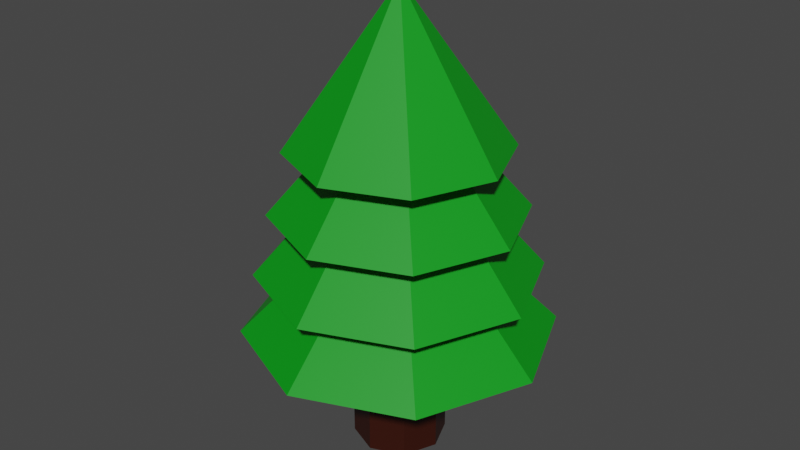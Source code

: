 # Source: Tree.blend  (saved by Blender 2.80.75; exported with 4.5.12 LTS)
import bpy
from mathutils import Matrix  # noqa: F401  (used for matrix-valued properties, if any)

bpy.ops.wm.read_factory_settings(use_empty=True)
scene = bpy.context.scene
scene.name = 'Scene'

# ---- collections
col_collection = bpy.data.collections.new('Collection'); scene.collection.children.link(col_collection)

# ---- materials (node trees are filled in below, after node groups)
mat_trunk = bpy.data.materials.new('Trunk')
mat_trunk.use_transparent_shadow = False
mat_branches = bpy.data.materials.new('Branches')
mat_branches.use_transparent_shadow = False

# ---- material node trees
mat_trunk.use_nodes = True; mat_trunk.node_tree.nodes.clear()
_N = mat_trunk.node_tree.nodes; _L = mat_trunk.node_tree.links
n0 = _N.new('ShaderNodeOutputMaterial'); n0.name = 'Material Output'; n0.location = (300, 300)
n1 = _N.new('ShaderNodeBsdfPrincipled'); n1.name = 'Principled BSDF'; n1.location = (10, 300)
n1.distribution = 'GGX'
n1.subsurface_method = 'BURLEY'
n1.inputs[0].default_value = (0.03522, 0.004172, 0.0, 1.0)
n1.inputs[3].default_value = 1.45
n1.inputs[27].default_value = (0.0, 0.0, 0.0, 1.0)
n1.inputs[28].default_value = 1.0
_L.new(n1.outputs[0], n0.inputs[0])
n0.is_active_output = True
mat_branches.use_nodes = True; mat_branches.node_tree.nodes.clear()
_N = mat_branches.node_tree.nodes; _L = mat_branches.node_tree.links
n0 = _N.new('ShaderNodeOutputMaterial'); n0.name = 'Material Output'; n0.location = (300, 300)
n1 = _N.new('ShaderNodeBsdfPrincipled'); n1.name = 'Principled BSDF'; n1.location = (10, 300)
n1.distribution = 'GGX'
n1.subsurface_method = 'BURLEY'
n1.inputs[0].default_value = (0.0, 0.3108, 0.007676, 1.0)
n1.inputs[3].default_value = 1.45
n1.inputs[27].default_value = (0.0, 0.0, 0.0, 1.0)
n1.inputs[28].default_value = 1.0
_L.new(n1.outputs[0], n0.inputs[0])
n0.is_active_output = True

# ---- world
world_world = bpy.data.worlds.new('World'); scene.world = world_world
world_world.use_nodes = True; world_world.node_tree.nodes.clear()
_N = world_world.node_tree.nodes; _L = world_world.node_tree.links
n0 = _N.new('ShaderNodeOutputWorld'); n0.name = 'World Output'; n0.location = (300, 300)
n1 = _N.new('ShaderNodeBackground'); n1.name = 'Background'; n1.location = (10, 300)
n1.inputs[0].default_value = (0.05088, 0.05088, 0.05088, 1.0)
_L.new(n1.outputs[0], n0.inputs[0])
n0.is_active_output = True
world_world.color = (0.05088, 0.05088, 0.05088)
world_world.use_sun_shadow = False
world_world.sun_shadow_jitter_overblur = 0.0

# ---- meshes
me_cylinder_001 = bpy.data.meshes.new('Cylinder.001')
me_cylinder_001.from_pydata([(0.0, 0.0, 0.0), (-0.03, 3.311e-08, 0.0), (-0.03, 3.311e-08, 0.1), (-0.1, 1.516e-08, 0.08), (-0.03, 3.311e-09, 0.15), (-0.09004, 3.311e-09, 0.1198), (-0.01979, 3.311e-09, 0.2004), (-0.08018, 3.311e-09, 0.16), (-0.009926, 3.311e-09, 0.2402), (-0.06983, 3.311e-09, 0.1999), (-6.553e-05, 3.311e-09, 0.2999), (0.0, -2.22e-16, 0.0), (-0.0212, 0.02123, 0.0), (-0.0212, 0.02123, 0.1), (-0.07069, 0.0708, 0.08), (-0.0212, 0.02123, 0.15), (-0.06362, 0.06372, 0.1198), (-0.01398, 0.014, 0.2004), (-0.05666, 0.05674, 0.16), (-0.007014, 0.007024, 0.2402), (-0.04934, 0.04941, 0.1999), (-4.63e-05, 4.637e-05, 0.2999), (-1.571e-16, -3.789e-16, 0.0), (4.37e-05, 0.03, 0.0), (4.37e-05, 0.03, 0.1), (0.0001517, 0.1001, 0.08), (4.367e-05, 0.03, 0.15), (0.000131, 0.09004, 0.1198), (2.88e-05, 0.01979, 0.2004), (0.0001167, 0.08018, 0.16), (1.445e-05, 0.009926, 0.2402), (0.0001016, 0.06983, 0.1999), (9.868e-08, 6.553e-05, 0.2999), (-3.792e-16, -3.786e-16, 0.0), (0.02126, 0.02117, 0.0), (0.02126, 0.02117, 0.1), (0.07091, 0.07059, 0.08), (0.02126, 0.02117, 0.15), (0.06381, 0.06353, 0.1198), (0.01402, 0.01396, 0.2004), (0.05682, 0.05657, 0.16), (0.007034, 0.007003, 0.2402), (0.04948, 0.04927, 0.1999), (4.644e-05, 4.623e-05, 0.2999), (-5.358e-16, -2.213e-16, 0.0), (0.03, -8.736e-05, 0.0), (0.03, -8.736e-05, 0.1), (0.1001, -0.0002913, 0.08), (0.03, -8.733e-05, 0.15), (0.09004, -0.0002621, 0.1198), (0.01979, -5.76e-05, 0.2004), (0.08018, -0.0002334, 0.16), (0.009926, -2.89e-05, 0.2402), (0.06983, -0.0002033, 0.1999), (6.552e-05, -1.94e-07, 0.2999), (-5.352e-16, 7.789e-19, 0.0), (0.02114, -0.02129, 0.0), (0.02114, -0.02129, 0.1), (0.0705, -0.07101, 0.08), (0.02114, -0.02129, 0.15), (0.06344, -0.0639, 0.1198), (0.01394, -0.01404, 0.2004), (0.05649, -0.0569, 0.16), (0.006993, -0.007044, 0.2402), (0.0492, -0.04956, 0.1999), (4.616e-05, -4.65e-05, 0.2999), (-3.776e-16, 1.572e-16, 0.0), (-0.000131, -0.03, 0.0), (-0.000131, -0.03, 0.1), (-0.0004308, -0.1001, 0.08), (-0.000131, -0.03, 0.15), (-0.0003931, -0.09004, 0.1198), (-8.64e-05, -0.01979, 0.2004), (-0.0003501, -0.08018, 0.16), (-4.334e-05, -0.009926, 0.2402), (-0.0003049, -0.06983, 0.1999), (-2.894e-07, -6.552e-05, 0.2999), (-1.556e-16, 1.562e-16, 0.0), (-0.02132, -0.0211, 0.0), (-0.02132, -0.0211, 0.1), (-0.0711, -0.07039, 0.08), (-0.02132, -0.0211, 0.15), (-0.06399, -0.06334, 0.1198), (-0.01406, -0.01392, 0.2004), (-0.05699, -0.05641, 0.16), (-0.007054, -0.006983, 0.2402), (-0.04963, -0.04912, 0.1999), (-4.657e-05, -4.609e-05, 0.2999), (6.417e-19, -1.561e-18, 0.0), (-0.03, 0.0001747, 0.0), (-0.03, 0.0001747, 0.1), (-0.1, 0.0005825, 0.08), (-0.03, 0.0001746, 0.15), (-0.09004, 0.0005242, 0.1198), (-0.01979, 0.0001152, 0.2004), (-0.08018, 0.0004668, 0.16), (-0.009926, 5.779e-05, 0.2402), (-0.06983, 0.0004065, 0.1999), (-6.552e-05, 3.848e-07, 0.2999)], [], [(9, 10, 21, 20), (6, 7, 18, 17), (3, 4, 15, 14), (1, 2, 13, 12), (7, 8, 19, 18), (4, 5, 16, 15), (2, 3, 14, 13), (8, 9, 20, 19), (5, 6, 17, 16), (0, 1, 12, 11), (17, 18, 29, 28), (14, 15, 26, 25), (12, 13, 24, 23), (18, 19, 30, 29), (15, 16, 27, 26), (13, 14, 25, 24), (19, 20, 31, 30), (16, 17, 28, 27), (11, 12, 23, 22), (20, 21, 32, 31), (22, 23, 34, 33), (31, 32, 43, 42), (28, 29, 40, 39), (25, 26, 37, 36), (23, 24, 35, 34), (29, 30, 41, 40), (26, 27, 38, 37), (24, 25, 36, 35), (30, 31, 42, 41), (27, 28, 39, 38), (41, 42, 53, 52), (38, 39, 50, 49), (33, 34, 45, 44), (42, 43, 54, 53), (39, 40, 51, 50), (36, 37, 48, 47), (34, 35, 46, 45), (40, 41, 52, 51), (37, 38, 49, 48), (35, 36, 47, 46), (48, 49, 60, 59), (46, 47, 58, 57), (52, 53, 64, 63), (49, 50, 61, 60), (44, 45, 56, 55), (53, 54, 65, 64), (50, 51, 62, 61), (47, 48, 59, 58), (45, 46, 57, 56), (51, 52, 63, 62), (56, 57, 68, 67), (62, 63, 74, 73), (59, 60, 71, 70), (57, 58, 69, 68), (63, 64, 75, 74), (60, 61, 72, 71), (55, 56, 67, 66), (64, 65, 76, 75), (61, 62, 73, 72), (58, 59, 70, 69), (69, 70, 81, 80), (67, 68, 79, 78), (73, 74, 85, 84), (70, 71, 82, 81), (68, 69, 80, 79), (74, 75, 86, 85), (71, 72, 83, 82), (66, 67, 78, 77), (75, 76, 87, 86), (72, 73, 84, 83), (86, 87, 98, 97), (83, 84, 95, 94), (80, 81, 92, 91), (78, 79, 90, 89), (84, 85, 96, 95), (81, 82, 93, 92), (79, 80, 91, 90), (85, 86, 97, 96), (82, 83, 94, 93), (77, 78, 89, 88)])
me_cylinder_001.polygons.foreach_set('material_index', [1, 1, 1, 0, 1, 1, 1, 1, 1, 1, 1, 1, 0, 1, 1, 1, 1, 1, 1, 1, 1, 1, 1, 1, 0, 1, 1, 1, 1, 1, 1, 1, 1, 1, 1, 1, 0, 1, 1, 1, 1, 1, 1, 1, 1, 1, 1, 1, 0, 1, 0, 1, 1, 1, 1, 1, 1, 1, 1, 1, 1, 0, 1, 1, 1, 1, 1, 1, 1, 1, 1, 1, 1, 0, 1, 1, 1, 1, 1, 1])
_uv = me_cylinder_001.uv_layers.new(name='UVMap')
_uv.uv.foreach_set('vector', [0.0, 0.0, 0.0, 0.0, 0.0, 0.0, 0.0, 0.0, 0.0, 0.0, 0.0, 0.0, 0.0, 0.0, 0.0, 0.0, 0.0, 0.0, 0.0, 0.0, 0.0, 0.0, 0.0, 0.0, 0.0, 0.0, 0.0, 0.0, 0.0, 0.0, 0.0, 0.0, 0.0, 0.0, 0.0, 0.0, 0.0, 0.0, 0.0, 0.0, 0.0, 0.0, 0.0, 0.0, 0.0, 0.0, 0.0, 0.0, 0.0, 0.0, 0.0, 0.0, 0.0, 0.0, 0.0, 0.0, 0.0, 0.0, 0.0, 0.0, 0.0, 0.0, 0.0, 0.0, 0.0, 0.0, 0.0, 0.0, 0.0, 0.0, 0.0, 0.0, 0.0, 0.0, 0.0, 0.0, 0.0, 0.0, 0.0, 0.0, 0.0, 0.0, 0.0, 0.0, 0.0, 0.0, 0.0, 0.0, 0.0, 0.0, 0.0, 0.0, 0.0, 0.0, 0.0, 0.0, 0.0, 0.0, 0.0, 0.0, 0.0, 0.0, 0.0, 0.0, 0.0, 0.0, 0.0, 0.0, 0.0, 0.0, 0.0, 0.0, 0.0, 0.0, 0.0, 0.0, 0.0, 0.0, 0.0, 0.0, 0.0, 0.0, 0.0, 0.0, 0.0, 0.0, 0.0, 0.0, 0.0, 0.0, 0.0, 0.0, 0.0, 0.0, 0.0, 0.0, 0.0, 0.0, 0.0, 0.0, 0.0, 0.0, 0.0, 0.0, 0.0, 0.0, 0.0, 0.0, 0.0, 0.0, 0.0, 0.0, 0.0, 0.0, 0.0, 0.0, 0.0, 0.0, 0.0, 0.0, 0.0, 0.0, 0.0, 0.0, 0.0, 0.0, 0.0, 0.0, 0.0, 0.0, 0.0, 0.0, 0.0, 0.0, 0.0, 0.0, 0.0, 0.0, 0.0, 0.0, 0.0, 0.0, 0.0, 0.0, 0.0, 0.0, 0.0, 0.0, 0.0, 0.0, 0.0, 0.0, 0.0, 0.0, 0.0, 0.0, 0.0, 0.0, 0.0, 0.0, 0.0, 0.0, 0.0, 0.0, 0.0, 0.0, 0.0, 0.0, 0.0, 0.0, 0.0, 0.0, 0.0, 0.0, 0.0, 0.0, 0.0, 0.0, 0.0, 0.0, 0.0, 0.0, 0.0, 0.0, 0.0, 0.0, 0.0, 0.0, 0.0, 0.0, 0.0, 0.0, 0.0, 0.0, 0.0, 0.0, 0.0, 0.0, 0.0, 0.0, 0.0, 0.0, 0.0, 0.0, 0.0, 0.0, 0.0, 0.0, 0.0, 0.0, 0.0, 0.0, 0.0, 0.0, 0.0, 0.0, 0.0, 0.0, 0.0, 0.0, 0.0, 0.0, 0.0, 0.0, 0.0, 0.0, 0.0, 0.0, 0.0, 0.0, 0.0, 0.0, 0.0, 0.0, 0.0, 0.0, 0.0, 0.0, 0.0, 0.0, 0.0, 0.0, 0.0, 0.0, 0.0, 0.0, 0.0, 0.0, 0.0, 0.0, 0.0, 0.0, 0.0, 0.0, 0.0, 0.0, 0.0, 0.0, 0.0, 0.0, 0.0, 0.0, 0.0, 0.0, 0.0, 0.0, 0.0, 0.0, 0.0, 0.0, 0.0, 0.0, 0.0, 0.0, 0.0, 0.0, 0.0, 0.0, 0.0, 0.0, 0.0, 0.0, 0.0, 0.0, 0.0, 0.0, 0.0, 0.0, 0.0, 0.0, 0.0, 0.0, 0.0, 0.0, 0.0, 0.0, 0.0, 0.0, 0.0, 0.0, 0.0, 0.0, 0.0, 0.0, 0.0, 0.0, 0.0, 0.0, 0.0, 0.0, 0.0, 0.0, 0.0, 0.0, 0.0, 0.0, 0.0, 0.0, 0.0, 0.0, 0.0, 0.0, 0.0, 0.0, 0.0, 0.0, 0.0, 0.0, 0.0, 0.0, 0.0, 0.0, 0.0, 0.0, 0.0, 0.0, 0.0, 0.0, 0.0, 0.0, 0.0, 0.0, 0.0, 0.0, 0.0, 0.0, 0.0, 0.0, 0.0, 0.0, 0.0, 0.0, 0.0, 0.0, 0.0, 0.0, 0.0, 0.0, 0.0, 0.0, 0.0, 0.0, 0.0, 0.0, 0.0, 0.0, 0.0, 0.0, 0.0, 0.0, 0.0, 0.0, 0.0, 0.0, 0.0, 0.0, 0.0, 0.0, 0.0, 0.0, 0.0, 0.0, 0.0, 0.0, 0.0, 0.0, 0.0, 0.0, 0.0, 0.0, 0.0, 0.0, 0.0, 0.0, 0.0, 0.0, 0.0, 0.0, 0.0, 0.0, 0.0, 0.0, 0.0, 0.0, 0.0, 0.0, 0.0, 0.0, 0.0, 0.0, 0.0, 0.0, 0.0, 0.0, 0.0, 0.0, 0.0, 0.0, 0.0, 0.0, 0.0, 0.0, 0.0, 0.0, 0.0, 0.0, 0.0, 0.0, 0.0, 0.0, 0.0, 0.0, 0.0, 0.0, 0.0, 0.0, 0.0, 0.0, 0.0, 0.0, 0.0, 0.0, 0.0, 0.0, 0.0, 0.0, 0.0, 0.0, 0.0, 0.0, 0.0, 0.0, 0.0, 0.0, 0.0, 0.0, 0.0, 0.0, 0.0, 0.0, 0.0, 0.0, 0.0, 0.0, 0.0, 0.0, 0.0, 0.0, 0.0, 0.0, 0.0, 0.0, 0.0, 0.0, 0.0, 0.0, 0.0, 0.0, 0.0, 0.0, 0.0, 0.0, 0.0, 0.0, 0.0, 0.0, 0.0, 0.0, 0.0, 0.0, 0.0, 0.0, 0.0, 0.0, 0.0, 0.0, 0.0, 0.0, 0.0, 0.0, 0.0, 0.0, 0.0, 0.0, 0.0, 0.0, 0.0, 0.0, 0.0, 0.0, 0.0, 0.0, 0.0, 0.0, 0.0, 0.0, 0.0, 0.0, 0.0, 0.0, 0.0, 0.0, 0.0, 0.0, 0.0, 0.0, 0.0, 0.0, 0.0, 0.0, 0.0, 0.0, 0.0, 0.0, 0.0, 0.0, 0.0, 0.0, 0.0, 0.0, 0.0, 0.0, 0.0, 0.0, 0.0, 0.0, 0.0, 0.0, 0.0, 0.0, 0.0, 0.0, 0.0, 0.0, 0.0, 0.0, 0.0, 0.0, 0.0, 0.0, 0.0, 0.0, 0.0, 0.0, 0.0, 0.0, 0.0, 0.0, 0.0, 0.0, 0.0, 0.0, 0.0, 0.0, 0.0, 0.0, 0.0, 0.0, 0.0, 0.0, 0.0, 0.0, 0.0, 0.0, 0.0, 0.0, 0.0, 0.0, 0.0, 0.0, 0.0, 0.0, 0.0, 0.0, 0.0, 0.0, 0.0, 0.0, 0.0, 0.0])
me_cylinder_001.materials.append(mat_trunk)
me_cylinder_001.materials.append(mat_branches)
me_cylinder_001.use_remesh_preserve_volume = False
me_cylinder_001.use_remesh_preserve_attributes = False
me_cylinder_001.use_mirror_vertex_groups = False
me_cylinder_001.update()

# ---- objects
ob_tree = bpy.data.objects.new('Tree', me_cylinder_001)

# ---- transforms, parenting, visibility, modifiers, constraints
ob_tree.location = (-8.278e-09, -3.311e-09, 0.0)
ob_tree.scale = (6.654, 6.654, 6.654)
ob_tree.lineart.crease_threshold = 0.0

# ---- collection membership
col_collection.objects.link(ob_tree)

# ---- scene / render settings (as saved in the file)
scene.frame_start = 1; scene.frame_end = 250; scene.frame_set(1)
scene.render.engine = 'BLENDER_EEVEE_NEXT'
scene.cycles.use_denoising = False
scene.cycles.samples = 128
scene.cycles.sampling_pattern = 'TABULATED_SOBOL'
scene.cycles.use_adaptive_sampling = False
scene.cycles.use_light_tree = False
scene.view_settings.view_transform = 'Filmic'
bpy.context.view_layer.update()

# ---- added for rendering (the .blend has no active camera and no usable light): camera, sun
cam_auto = bpy.data.cameras.new('AutoCamera')
cam_auto.lens = 50.0
cam_auto.sensor_width = 36.0
cam_auto.clip_end = 1000.0
ob_auto_camera = bpy.data.objects.new('AutoCamera', cam_auto)
scene.collection.objects.link(ob_auto_camera)
ob_auto_camera.location = (2.53851, -3.04617, 3.02855)
ob_auto_camera.rotation_euler = (1.09748, -7.21219e-08, 0.694738)
scene.camera = ob_auto_camera
light_auto_sun = bpy.data.lights.new('AutoSun', 'SUN')
light_auto_sun.energy = 3.0
light_auto_sun.angle = 0.0523599
ob_auto_sun = bpy.data.objects.new('AutoSun', light_auto_sun)
scene.collection.objects.link(ob_auto_sun)
ob_auto_sun.rotation_euler = (0.872665, 0.174533, 0.523599)
bpy.context.view_layer.update()
